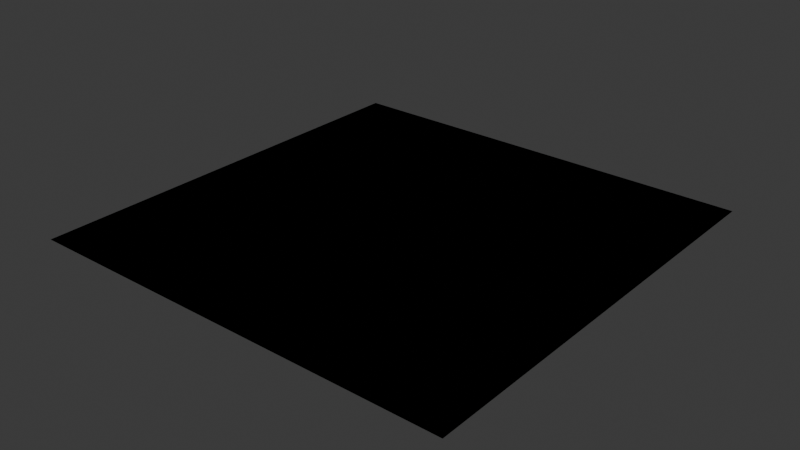 # Source: shader_resources.blend  (saved by Blender 5.0.119; exported with 4.5.12 LTS)
import bpy
from mathutils import Matrix  # noqa: F401  (used for matrix-valued properties, if any)

bpy.ops.wm.read_factory_settings(use_empty=True)
scene = bpy.context.scene
scene.name = 'Scene'

# ---- collections
col_collection = bpy.data.collections.new('Collection'); scene.collection.children.link(col_collection)

# ---- materials (node trees are filled in below, after node groups)
mat_material = bpy.data.materials.new('Material')
mat_material.use_backface_culling_lightprobe_volume = False

# ---- node groups
ng_cb_material = bpy.data.node_groups.new('cb_material', 'ShaderNodeTree')
_s = ng_cb_material.interface.new_socket(name='Shader', in_out='OUTPUT', socket_type='NodeSocketShader')
ng_cb_material.interface.new_panel('Texture')
_s = ng_cb_material.interface.new_socket(name='Is Fullbright', in_out='INPUT', socket_type='NodeSocketBool')
_s.description = 'Blender preview only. Enable or disable the lightmap in the scene.'
_s = ng_cb_material.interface.new_socket(name='Use Overlay', in_out='INPUT', socket_type='NodeSocketBool')
_s.description = 'Enable or disable the diffuse overlay. Enable for B3D workflows.'
_s = ng_cb_material.interface.new_socket(name='Use Shine', in_out='INPUT', socket_type='NodeSocketBool')
_s.description = 'Enable or disable specular. Enable for B3D workflows.'
_s = ng_cb_material.interface.new_socket(name='Use Specular Mask', in_out='INPUT', socket_type='NodeSocketBool')
_s.description = 'Blender preview only. Enable or disable the specular mask.'
_s = ng_cb_material.interface.new_socket(name='Diffuse Overlay', in_out='INPUT', socket_type='NodeSocketColor')
_s.description = 'Set a color to multiply with the diffuse.'
_s = ng_cb_material.interface.new_socket(name='Light Map', in_out='INPUT', socket_type='NodeSocketColor')
_s.default_value = (1.0, 1.0, 1.0, 1.0)
_s.description = 'Set a lightmap to multiply with the diffuse. Sets the material as lightmap type in Rmesh or B3D exports'
_s = ng_cb_material.interface.new_socket(name='Diffuse Map', in_out='INPUT', socket_type='NodeSocketColor')
_s.default_value = (1.0, 1.0, 1.0, 1.0)
_s.description = 'Set the base image for the surface. If no alpha is set then this marks the material as opaque type in B3D or Rmesh exports'
_s = ng_cb_material.interface.new_socket(name='Diffuse Map Alpha', in_out='INPUT', socket_type='NodeSocketFloat')
_s.default_value = 1.0
_s.min_value = 0.0
_s.max_value = 1.0
_s.description = 'Set the alpha channel for the base surface. Marks the material as transparent type instead of opaque in B3D or Rmesh exports'
_s = ng_cb_material.interface.new_socket(name='Specular Map', in_out='INPUT', socket_type='NodeSocketColor')
_s.description = 'Blender preview only. Color of specular texture and shine value are multiplied to produce the final output'
_s = ng_cb_material.interface.new_socket(name='Normal Map', in_out='INPUT', socket_type='NodeSocketColor')
_s.default_value = (0.5, 0.5, 1.0, 1.0)
_s.description = 'Blender preview only. Rmesh files when loaded by the game will attempt to find a relevant normal by taking the name of the diffuse and adding "bump" at the end'
_s = ng_cb_material.interface.new_socket(name='Normal Strength', in_out='INPUT', socket_type='NodeSocketFloat')
_s.default_value = 1.0
_s.description = 'Blender preview only. Rmesh files when loaded by the game will attempt to find a relevant normal by taking the name of the diffuse and adding "bump" at the end'
_s = ng_cb_material.interface.new_socket(name='Emission Map', in_out='INPUT', socket_type='NodeSocketColor')
_s.description = 'Blender preview only. '
_s = ng_cb_material.interface.new_socket(name='Emission Strength', in_out='INPUT', socket_type='NodeSocketFloat')
_s.description = 'Blender preview only. '
_s = ng_cb_material.interface.new_socket(name='Shine', in_out='INPUT', socket_type='NodeSocketFloat')
_s.min_value = 0.0
_s.max_value = 1.0
_s.description = 'B3D workflow only. Controls object specular. Color of specular mask and shine value are multiplied to produce the final output'
_s = ng_cb_material.interface.new_socket(name='Blend Type', in_out='INPUT', socket_type='NodeSocketInt')
_s.default_value = 1
_s.min_value = 0
_s.max_value = 2
_s.description = 'B3D workflow only. alpha = 0, multiply = 1, add = 2'
_s = ng_cb_material.interface.new_socket(name='Full Bright', in_out='INPUT', socket_type='NodeSocketBool')
_s.description = 'B3D workflow only'
_s = ng_cb_material.interface.new_socket(name='Use Vertex Colors Instead Of Brush Color', in_out='INPUT', socket_type='NodeSocketBool')
_s.description = 'B3D workflow only'
_s = ng_cb_material.interface.new_socket(name='Flat Shaded', in_out='INPUT', socket_type='NodeSocketBool')
_s.description = 'B3D workflow only'
_s = ng_cb_material.interface.new_socket(name='Disable Fog', in_out='INPUT', socket_type='NodeSocketBool')
_s.description = 'B3D workflow only'
_s = ng_cb_material.interface.new_socket(name='Disable Backface Culling', in_out='INPUT', socket_type='NodeSocketBool')
_s.description = 'B3D workflow only'
_s = ng_cb_material.interface.new_socket(name='Unknown 5', in_out='INPUT', socket_type='NodeSocketBool')
_s.description = 'B3D workflow only. Potentially a bug from early development and not a real flag. Used by the 173 b3d map file'
_N = ng_cb_material.nodes; _L = ng_cb_material.links
n0 = _N.new('NodeGroupOutput'); n0.name = 'Group Output'; n0.location = (4900, -200)
n1 = _N.new('NodeGroupInput'); n1.name = 'Group Input'; n1.location = (-4140, -700)
n1.width = 216
n2 = _N.new('NodeGroupOutput'); n2.name = 'Group Output.001'; n2.location = (-2320, -680)
n3 = _N.new('ShaderNodeBsdfPrincipled'); n3.name = 'Principled BSDF'; n3.location = (-2900, -672)
n3.inputs[28].default_value = 1.0
n4 = _N.new('ShaderNodeNormalMap'); n4.name = 'Normal Map'; n4.location = (-3080, -920)
n5 = _N.new('ShaderNodeMix'); n5.name = 'Mix.001'; n5.location = (-3780, -680)
n5.data_type = 'RGBA'
n5.blend_type = 'MULTIPLY'
n6 = _N.new('ShaderNodeMix'); n6.name = 'Mix.002'; n6.location = (-3460, -680)
n6.data_type = 'RGBA'
n6.blend_type = 'MULTIPLY'
n6.inputs[0].default_value = 1.0
n7 = _N.new('ShaderNodeGamma'); n7.name = 'Gamma'; n7.location = (-3300, -680)
n8 = _N.new('ShaderNodeLightPath'); n8.name = 'Light Path'; n8.location = (-2800, -300)
n9 = _N.new('ShaderNodeMixShader'); n9.name = 'Mix Shader.001'; n9.location = (-2480, -680)
n10 = _N.new('ShaderNodeMix'); n10.name = 'Mix.003'; n10.location = (-3140, -680)
n10.data_type = 'RGBA'
n11 = _N.new('ShaderNodeMix'); n11.name = 'Mix.004'; n11.location = (-3620, -680)
n11.data_type = 'RGBA'
n12 = _N.new('ShaderNodeMath'); n12.name = 'Math'; n12.location = (-3580, -1140)
n12.operation = 'MULTIPLY'
n13 = _N.new('ShaderNodeMix'); n13.name = 'Mix'; n13.location = (-3780, -1280)
n14 = _N.new('ShaderNodeMix'); n14.name = 'Mix.005'; n14.location = (-3800, -1040)
n14.inputs[2].default_value = 1.0
n15 = _N.new('ShaderNodeBsdfPrincipled'); n15.name = 'Principled BSDF.001'; n15.location = (-2900, -1240)
_L.new(n4.outputs[0], n3.inputs[5])
_L.new(n1.outputs[10], n4.inputs[0])
_L.new(n1.outputs[9], n4.inputs[1])
_L.new(n6.outputs[2], n7.inputs[0])
_L.new(n1.outputs[5], n6.inputs[7])
_L.new(n1.outputs[7], n3.inputs[4])
_L.new(n9.outputs[0], n2.inputs[0])
_L.new(n8.outputs[0], n9.inputs[0])
_L.new(n7.outputs[0], n10.inputs[6])
_L.new(n11.outputs[2], n6.inputs[6])
_L.new(n11.outputs[2], n10.inputs[7])
_L.new(n5.outputs[2], n11.inputs[6])
_L.new(n1.outputs[6], n11.inputs[7])
_L.new(n1.outputs[1], n11.inputs[0])
_L.new(n1.outputs[6], n5.inputs[6])
_L.new(n1.outputs[4], n5.inputs[7])
_L.new(n1.outputs[1], n5.inputs[0])
_L.new(n1.outputs[0], n10.inputs[0])
_L.new(n10.outputs[2], n3.inputs[0])
_L.new(n1.outputs[3], n14.inputs[0])
_L.new(n1.outputs[2], n13.inputs[0])
_L.new(n13.outputs[0], n12.inputs[1])
_L.new(n14.outputs[0], n12.inputs[0])
_L.new(n12.outputs[0], n3.inputs[13])
_L.new(n1.outputs[13], n13.inputs[3])
_L.new(n1.outputs[8], n14.inputs[3])
_L.new(n1.outputs[11], n3.inputs[27])
_L.new(n10.outputs[2], n15.inputs[0])
_L.new(n4.outputs[0], n15.inputs[5])
_L.new(n12.outputs[0], n15.inputs[13])
_L.new(n1.outputs[11], n15.inputs[27])
_L.new(n1.outputs[12], n15.inputs[28])
_L.new(n3.outputs[0], n9.inputs[2])
_L.new(n15.outputs[0], n9.inputs[1])
_L.new(n1.outputs[7], n15.inputs[4])
n2.is_active_output = True

# ---- material node trees
mat_material.use_nodes = True; mat_material.node_tree.nodes.clear()
_N = mat_material.node_tree.nodes; _L = mat_material.node_tree.links
n0 = _N.new('ShaderNodeOutputMaterial'); n0.name = 'Material Output'; n0.location = (280, 300)
n1 = _N.new('ShaderNodeGroup'); n1.name = 'b3d_material'; n1.location = (-3000, 760)
n1.width = 400
n1.node_tree = ng_cb_material
n1.inputs[0].default_value = False
n1.inputs[1].default_value = False
n1.inputs[2].default_value = False
n1.inputs[3].default_value = False
n1.inputs[4].default_value = (0.0, 0.0, 0.0, 1.0)
n1.inputs[5].default_value = (1.0, 1.0, 1.0, 1.0)
n1.inputs[6].default_value = (1.0, 1.0, 1.0, 1.0)
n1.inputs[7].default_value = 1.0
n1.inputs[8].default_value = (0.0, 0.0, 0.0, 1.0)
n1.inputs[9].default_value = (0.5, 0.5, 1.0, 1.0)
n1.inputs[10].default_value = 1.0
n1.inputs[11].default_value = (0.0, 0.0, 0.0, 1.0)
n1.inputs[12].default_value = 0.0
n1.inputs[13].default_value = 0.0
n1.inputs[14].default_value = 1
n1.inputs[15].default_value = False
n1.inputs[16].default_value = False
n1.inputs[17].default_value = False
n1.inputs[18].default_value = False
n1.inputs[19].default_value = False
n1.inputs[20].default_value = False
n0.is_active_output = True

# ---- world
world_world = bpy.data.worlds.new('World'); scene.world = world_world
world_world.use_nodes = True; world_world.node_tree.nodes.clear()
_N = world_world.node_tree.nodes; _L = world_world.node_tree.links
n0 = _N.new('ShaderNodeOutputWorld'); n0.name = 'World Output'; n0.location = (300, 300)
n1 = _N.new('ShaderNodeBackground'); n1.name = 'Background'; n1.location = (10, 300)
n1.inputs[0].default_value = (0.05088, 0.05088, 0.05088, 1.0)
_L.new(n1.outputs[0], n0.inputs[0])
n0.is_active_output = True
world_world.color = (0.05088, 0.05088, 0.05088)
world_world.use_sun_shadow = False
world_world.sun_shadow_jitter_overblur = 0.0

# ---- meshes
me_plane_001 = bpy.data.meshes.new('Plane.001')
me_plane_001.from_pydata([(-1.0, -1.0, 0.0), (1.0, -1.0, 0.0), (-1.0, 1.0, 0.0), (1.0, 1.0, 0.0)], [], [(0, 1, 3, 2)])
_uv = me_plane_001.uv_layers.new(name='UVMap')
_uv.uv.foreach_set('vector', [0.0, 0.0, 1.0, 0.0, 1.0, 1.0, 0.0, 1.0])
me_plane_001.materials.append(mat_material)
me_plane_001.update()

# ---- objects
ob_plane = bpy.data.objects.new('Plane', me_plane_001)

# ---- transforms, parenting, visibility, modifiers, constraints
ob_plane.location = (0.0, 0.0, 0.0)

# ---- collection membership
col_collection.objects.link(ob_plane)

# ---- scene / render settings (as saved in the file)
scene.frame_start = 1; scene.frame_end = 250; scene.frame_set(50)
scene.render.engine = 'CYCLES'
scene.render.bake_bias = 0.0
scene.render.bake_samples = 0
scene.cycles.sampling_pattern = 'TABULATED_SOBOL'
bpy.context.view_layer.update()

# ---- added for rendering (the .blend has no active camera and no usable light): camera, sun
cam_auto = bpy.data.cameras.new('AutoCamera')
cam_auto.lens = 50.0
cam_auto.sensor_width = 36.0
cam_auto.clip_end = 1000.0
ob_auto_camera = bpy.data.objects.new('AutoCamera', cam_auto)
scene.collection.objects.link(ob_auto_camera)
ob_auto_camera.location = (2.61693, -3.14032, 2.09354)
ob_auto_camera.rotation_euler = (1.09748, -7.21219e-08, 0.694738)
scene.camera = ob_auto_camera
light_auto_sun = bpy.data.lights.new('AutoSun', 'SUN')
light_auto_sun.energy = 3.0
light_auto_sun.angle = 0.0523599
ob_auto_sun = bpy.data.objects.new('AutoSun', light_auto_sun)
scene.collection.objects.link(ob_auto_sun)
ob_auto_sun.rotation_euler = (0.872665, 0.174533, 0.523599)
bpy.context.view_layer.update()
